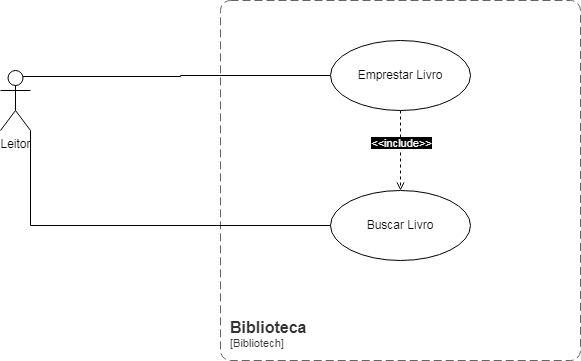

The diagram above was exported from draw.io. Its source (the exported page's mxGraphModel, read from the mxfile embedded in the PNG):
<mxGraphModel dx="774" dy="521" grid="1" gridSize="10" guides="1" tooltips="1" connect="1" arrows="1" fold="1" page="1" pageScale="1" pageWidth="827" pageHeight="1169" math="0" shadow="0">
  <root>
    <mxCell id="0" />
    <mxCell id="1" parent="0" />
    <object placeholders="1" c4Name="Biblioteca" c4Type="SystemScopeBoundary" c4Application="Bibliotech" label="&lt;font style=&quot;font-size: 16px&quot;&gt;&lt;b&gt;&lt;div style=&quot;text-align: left&quot;&gt;%c4Name%&lt;/div&gt;&lt;/b&gt;&lt;/font&gt;&lt;div style=&quot;text-align: left&quot;&gt;[%c4Application%]&lt;/div&gt;" id="2DGSb9Jglrvv7Qdp5Xrx-1">
      <mxCell parent="1" style="rounded=1;fontSize=11;whiteSpace=wrap;html=1;dashed=1;arcSize=20;fillColor=none;strokeColor=#666666;fontColor=#333333;labelBackgroundColor=none;align=left;verticalAlign=bottom;labelBorderColor=none;spacingTop=0;spacing=10;dashPattern=8 4;metaEdit=1;rotatable=0;perimeter=rectanglePerimeter;noLabel=0;labelPadding=0;allowArrows=0;connectable=0;expand=0;recursiveResize=0;editable=1;pointerEvents=0;absoluteArcSize=1;points=[[0.25,0,0],[0.5,0,0],[0.75,0,0],[1,0.25,0],[1,0.5,0],[1,0.75,0],[0.75,1,0],[0.5,1,0],[0.25,1,0],[0,0.75,0],[0,0.5,0],[0,0.25,0]];" vertex="1">
        <mxGeometry height="360" width="360" x="280" y="80" as="geometry" />
      </mxCell>
    </object>
    <mxCell id="2DGSb9Jglrvv7Qdp5Xrx-8" edge="1" parent="1" source="2DGSb9Jglrvv7Qdp5Xrx-2" style="edgeStyle=orthogonalEdgeStyle;rounded=0;orthogonalLoop=1;jettySize=auto;html=1;exitX=0.5;exitY=1;exitDx=0;exitDy=0;dashed=1;startArrow=none;startFill=0;endArrow=open;endFill=0;" target="2DGSb9Jglrvv7Qdp5Xrx-3">
      <mxGeometry relative="1" as="geometry" />
    </mxCell>
    <mxCell id="2DGSb9Jglrvv7Qdp5Xrx-9" connectable="0" parent="2DGSb9Jglrvv7Qdp5Xrx-8" style="edgeLabel;html=1;align=center;verticalAlign=middle;resizable=0;points=[];fontColor=#FFFFFF;" value="&lt;span style=&quot;background-color: rgb(0, 0, 0);&quot;&gt;&amp;lt;&amp;lt;include&amp;gt;&amp;gt;&lt;/span&gt;" vertex="1">
      <mxGeometry relative="1" x="-0.2" as="geometry">
        <mxPoint as="offset" />
      </mxGeometry>
    </mxCell>
    <mxCell id="2DGSb9Jglrvv7Qdp5Xrx-2" parent="1" style="ellipse;whiteSpace=wrap;html=1;" value="Emprestar Livro" vertex="1">
      <mxGeometry height="70" width="140" x="390" y="120" as="geometry" />
    </mxCell>
    <mxCell id="2DGSb9Jglrvv7Qdp5Xrx-3" parent="1" style="ellipse;whiteSpace=wrap;html=1;" value="Buscar Livro" vertex="1">
      <mxGeometry height="70" width="140" x="390" y="270" as="geometry" />
    </mxCell>
    <mxCell id="2DGSb9Jglrvv7Qdp5Xrx-5" edge="1" parent="1" source="2DGSb9Jglrvv7Qdp5Xrx-4" style="edgeStyle=orthogonalEdgeStyle;rounded=0;orthogonalLoop=1;jettySize=auto;html=1;exitX=0.75;exitY=0.1;exitDx=0;exitDy=0;exitPerimeter=0;entryX=0;entryY=0.5;entryDx=0;entryDy=0;endArrow=none;endFill=0;" target="2DGSb9Jglrvv7Qdp5Xrx-2">
      <mxGeometry relative="1" as="geometry" />
    </mxCell>
    <mxCell id="2DGSb9Jglrvv7Qdp5Xrx-6" edge="1" parent="1" source="2DGSb9Jglrvv7Qdp5Xrx-4" style="edgeStyle=orthogonalEdgeStyle;rounded=0;orthogonalLoop=1;jettySize=auto;html=1;exitX=1;exitY=1;exitDx=0;exitDy=0;exitPerimeter=0;entryX=0;entryY=0.5;entryDx=0;entryDy=0;endArrow=none;endFill=0;" target="2DGSb9Jglrvv7Qdp5Xrx-3">
      <mxGeometry relative="1" as="geometry" />
    </mxCell>
    <mxCell id="2DGSb9Jglrvv7Qdp5Xrx-4" parent="1" style="shape=umlActor;verticalLabelPosition=bottom;verticalAlign=top;html=1;" value="Leitor" vertex="1">
      <mxGeometry height="60" width="30" x="60" y="150" as="geometry" />
    </mxCell>
  </root>
</mxGraphModel>